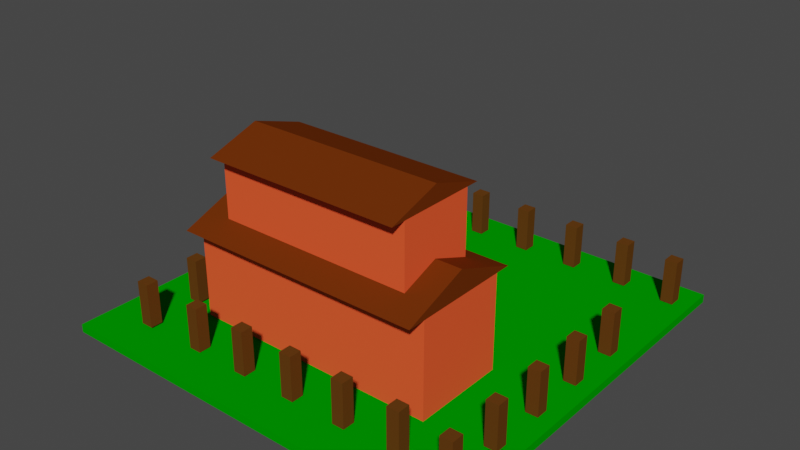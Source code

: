 # Source: upperclass4.blend  (saved by Blender 2.82.7; exported with 4.5.12 LTS)
import bpy
from mathutils import Matrix  # noqa: F401  (used for matrix-valued properties, if any)

bpy.ops.wm.read_factory_settings(use_empty=True)
scene = bpy.context.scene
scene.name = 'Scene'

# ---- collections
col_collection = bpy.data.collections.new('Collection'); scene.collection.children.link(col_collection)
col_house5 = bpy.data.collections.new('House5'); scene.collection.children.link(col_house5)
col_house5_002 = bpy.data.collections.new('House5.002'); scene.collection.children.link(col_house5_002)
col_posts = bpy.data.collections.new('Posts'); scene.collection.children.link(col_posts)

# ---- materials (node trees are filled in below, after node groups)
mat_material_grass2 = bpy.data.materials.new('Material_Grass2')
mat_material_grass2.alpha_threshold = 0.0
mat_material_grass2.use_transparent_shadow = False
mat_material_grass2.diffuse_color = (0.0, 0.3264, 0.0, 1.0)
mat_material_grass2.line_color = (0.0, 0.0, 0.0, 1.0)
mat_material_house_u5 = bpy.data.materials.new('Material_House_U5')
mat_material_house_u5.use_transparent_shadow = False
mat_material_house_u5.diffuse_color = (1.0, 0.1011, 0.03225, 1.0)
mat_material_roof_u5_001 = bpy.data.materials.new('Material_Roof_U5.001')
mat_material_roof_u5_001.use_transparent_shadow = False
mat_material_roof_u5_001.diffuse_color = (0.147, 0.02956, 0.003035, 1.0)
mat_material_roof_u5 = bpy.data.materials.new('Material_Roof_U5')
mat_material_roof_u5.use_transparent_shadow = False
mat_material_roof_u5.diffuse_color = (0.147, 0.02956, 0.003035, 1.0)
mat_material_wooden_post_002 = bpy.data.materials.new('Material_Wooden_Post.002')
mat_material_wooden_post_002.alpha_threshold = 0.0
mat_material_wooden_post_002.use_transparent_shadow = False
mat_material_wooden_post_002.diffuse_color = (0.1193, 0.04412, 0.007221, 1.0)
mat_material_wooden_post_002.line_color = (0.0, 0.0, 0.0, 1.0)
mat_material_wooden_post_003 = bpy.data.materials.new('Material_Wooden_Post.003')
mat_material_wooden_post_003.alpha_threshold = 0.0
mat_material_wooden_post_003.use_transparent_shadow = False
mat_material_wooden_post_003.diffuse_color = (0.1193, 0.04412, 0.007221, 1.0)
mat_material_wooden_post_003.line_color = (0.0, 0.0, 0.0, 1.0)
mat_material_wooden_post_004 = bpy.data.materials.new('Material_Wooden_Post.004')
mat_material_wooden_post_004.alpha_threshold = 0.0
mat_material_wooden_post_004.use_transparent_shadow = False
mat_material_wooden_post_004.diffuse_color = (0.1193, 0.04412, 0.007221, 1.0)
mat_material_wooden_post_004.line_color = (0.0, 0.0, 0.0, 1.0)
mat_material_wooden_post_005 = bpy.data.materials.new('Material_Wooden_Post.005')
mat_material_wooden_post_005.alpha_threshold = 0.0
mat_material_wooden_post_005.use_transparent_shadow = False
mat_material_wooden_post_005.diffuse_color = (0.1193, 0.04412, 0.007221, 1.0)
mat_material_wooden_post_005.line_color = (0.0, 0.0, 0.0, 1.0)
mat_material_wooden_post_006 = bpy.data.materials.new('Material_Wooden_Post.006')
mat_material_wooden_post_006.alpha_threshold = 0.0
mat_material_wooden_post_006.use_transparent_shadow = False
mat_material_wooden_post_006.diffuse_color = (0.1193, 0.04412, 0.007221, 1.0)
mat_material_wooden_post_006.line_color = (0.0, 0.0, 0.0, 1.0)
mat_material_wooden_post = bpy.data.materials.new('Material_Wooden_Post')
mat_material_wooden_post.alpha_threshold = 0.0
mat_material_wooden_post.use_transparent_shadow = False
mat_material_wooden_post.diffuse_color = (0.1193, 0.04412, 0.007221, 1.0)
mat_material_wooden_post.line_color = (0.0, 0.0, 0.0, 1.0)
mat_material_wooden_post_012 = bpy.data.materials.new('Material_Wooden_Post.012')
mat_material_wooden_post_012.alpha_threshold = 0.0
mat_material_wooden_post_012.use_transparent_shadow = False
mat_material_wooden_post_012.diffuse_color = (0.1193, 0.04412, 0.007221, 1.0)
mat_material_wooden_post_012.line_color = (0.0, 0.0, 0.0, 1.0)
mat_material_wooden_post_011 = bpy.data.materials.new('Material_Wooden_Post.011')
mat_material_wooden_post_011.alpha_threshold = 0.0
mat_material_wooden_post_011.use_transparent_shadow = False
mat_material_wooden_post_011.diffuse_color = (0.1193, 0.04412, 0.007221, 1.0)
mat_material_wooden_post_011.line_color = (0.0, 0.0, 0.0, 1.0)
mat_material_wooden_post_010 = bpy.data.materials.new('Material_Wooden_Post.010')
mat_material_wooden_post_010.alpha_threshold = 0.0
mat_material_wooden_post_010.use_transparent_shadow = False
mat_material_wooden_post_010.diffuse_color = (0.1193, 0.04412, 0.007221, 1.0)
mat_material_wooden_post_010.line_color = (0.0, 0.0, 0.0, 1.0)
mat_material_wooden_post_009 = bpy.data.materials.new('Material_Wooden_Post.009')
mat_material_wooden_post_009.alpha_threshold = 0.0
mat_material_wooden_post_009.use_transparent_shadow = False
mat_material_wooden_post_009.diffuse_color = (0.1193, 0.04412, 0.007221, 1.0)
mat_material_wooden_post_009.line_color = (0.0, 0.0, 0.0, 1.0)
mat_material_wooden_post_008 = bpy.data.materials.new('Material_Wooden_Post.008')
mat_material_wooden_post_008.alpha_threshold = 0.0
mat_material_wooden_post_008.use_transparent_shadow = False
mat_material_wooden_post_008.diffuse_color = (0.1193, 0.04412, 0.007221, 1.0)
mat_material_wooden_post_008.line_color = (0.0, 0.0, 0.0, 1.0)
mat_material_wooden_post_007 = bpy.data.materials.new('Material_Wooden_Post.007')
mat_material_wooden_post_007.alpha_threshold = 0.0
mat_material_wooden_post_007.use_transparent_shadow = False
mat_material_wooden_post_007.diffuse_color = (0.1193, 0.04412, 0.007221, 1.0)
mat_material_wooden_post_007.line_color = (0.0, 0.0, 0.0, 1.0)
mat_material_wooden_post_018 = bpy.data.materials.new('Material_Wooden_Post.018')
mat_material_wooden_post_018.alpha_threshold = 0.0
mat_material_wooden_post_018.use_transparent_shadow = False
mat_material_wooden_post_018.diffuse_color = (0.1193, 0.04412, 0.007221, 1.0)
mat_material_wooden_post_018.line_color = (0.0, 0.0, 0.0, 1.0)
mat_material_wooden_post_017 = bpy.data.materials.new('Material_Wooden_Post.017')
mat_material_wooden_post_017.alpha_threshold = 0.0
mat_material_wooden_post_017.use_transparent_shadow = False
mat_material_wooden_post_017.diffuse_color = (0.1193, 0.04412, 0.007221, 1.0)
mat_material_wooden_post_017.line_color = (0.0, 0.0, 0.0, 1.0)
mat_material_wooden_post_016 = bpy.data.materials.new('Material_Wooden_Post.016')
mat_material_wooden_post_016.alpha_threshold = 0.0
mat_material_wooden_post_016.use_transparent_shadow = False
mat_material_wooden_post_016.diffuse_color = (0.1193, 0.04412, 0.007221, 1.0)
mat_material_wooden_post_016.line_color = (0.0, 0.0, 0.0, 1.0)
mat_material_wooden_post_015 = bpy.data.materials.new('Material_Wooden_Post.015')
mat_material_wooden_post_015.alpha_threshold = 0.0
mat_material_wooden_post_015.use_transparent_shadow = False
mat_material_wooden_post_015.diffuse_color = (0.1193, 0.04412, 0.007221, 1.0)
mat_material_wooden_post_015.line_color = (0.0, 0.0, 0.0, 1.0)
mat_material_wooden_post_014 = bpy.data.materials.new('Material_Wooden_Post.014')
mat_material_wooden_post_014.alpha_threshold = 0.0
mat_material_wooden_post_014.use_transparent_shadow = False
mat_material_wooden_post_014.diffuse_color = (0.1193, 0.04412, 0.007221, 1.0)
mat_material_wooden_post_014.line_color = (0.0, 0.0, 0.0, 1.0)
mat_material_wooden_post_013 = bpy.data.materials.new('Material_Wooden_Post.013')
mat_material_wooden_post_013.alpha_threshold = 0.0
mat_material_wooden_post_013.use_transparent_shadow = False
mat_material_wooden_post_013.diffuse_color = (0.1193, 0.04412, 0.007221, 1.0)
mat_material_wooden_post_013.line_color = (0.0, 0.0, 0.0, 1.0)
mat_material_wooden_post_023 = bpy.data.materials.new('Material_Wooden_Post.023')
mat_material_wooden_post_023.alpha_threshold = 0.0
mat_material_wooden_post_023.use_transparent_shadow = False
mat_material_wooden_post_023.diffuse_color = (0.1193, 0.04412, 0.007221, 1.0)
mat_material_wooden_post_023.line_color = (0.0, 0.0, 0.0, 1.0)
mat_material_wooden_post_022 = bpy.data.materials.new('Material_Wooden_Post.022')
mat_material_wooden_post_022.alpha_threshold = 0.0
mat_material_wooden_post_022.use_transparent_shadow = False
mat_material_wooden_post_022.diffuse_color = (0.1193, 0.04412, 0.007221, 1.0)
mat_material_wooden_post_022.line_color = (0.0, 0.0, 0.0, 1.0)
mat_material_wooden_post_021 = bpy.data.materials.new('Material_Wooden_Post.021')
mat_material_wooden_post_021.alpha_threshold = 0.0
mat_material_wooden_post_021.use_transparent_shadow = False
mat_material_wooden_post_021.diffuse_color = (0.1193, 0.04412, 0.007221, 1.0)
mat_material_wooden_post_021.line_color = (0.0, 0.0, 0.0, 1.0)
mat_material_wooden_post_020 = bpy.data.materials.new('Material_Wooden_Post.020')
mat_material_wooden_post_020.alpha_threshold = 0.0
mat_material_wooden_post_020.use_transparent_shadow = False
mat_material_wooden_post_020.diffuse_color = (0.1193, 0.04412, 0.007221, 1.0)
mat_material_wooden_post_020.line_color = (0.0, 0.0, 0.0, 1.0)
mat_material_wooden_post_019 = bpy.data.materials.new('Material_Wooden_Post.019')
mat_material_wooden_post_019.alpha_threshold = 0.0
mat_material_wooden_post_019.use_transparent_shadow = False
mat_material_wooden_post_019.diffuse_color = (0.1193, 0.04412, 0.007221, 1.0)
mat_material_wooden_post_019.line_color = (0.0, 0.0, 0.0, 1.0)

# ---- material node trees

# ---- world
world_world = bpy.data.worlds.new('World'); scene.world = world_world
world_world.use_nodes = True; world_world.node_tree.nodes.clear()
_N = world_world.node_tree.nodes; _L = world_world.node_tree.links
n0 = _N.new('ShaderNodeOutputWorld'); n0.name = 'World Output'; n0.location = (300, 300)
n1 = _N.new('ShaderNodeBackground'); n1.name = 'Background'; n1.location = (10, 300)
n1.inputs[0].default_value = (0.05088, 0.05088, 0.05088, 1.0)
_L.new(n1.outputs[0], n0.inputs[0])
n0.is_active_output = True
world_world.color = (0.05088, 0.05088, 0.05088)
world_world.use_sun_shadow = False
world_world.sun_shadow_jitter_overblur = 0.0

# ---- meshes
me_cube = bpy.data.meshes.new('Cube')
me_cube.from_pydata([(1.0, 1.0, 1.0), (1.0, 1.0, -1.0), (1.0, -1.0, 1.0), (1.0, -1.0, -1.0), (-1.0, 1.0, 1.0), (-1.0, 1.0, -1.0), (-1.0, -1.0, 1.0), (-1.0, -1.0, -1.0)], [], [(0, 4, 6, 2), (3, 2, 6, 7), (7, 6, 4, 5), (5, 1, 3, 7), (1, 0, 2, 3), (5, 4, 0, 1)])
_uv = me_cube.uv_layers.new(name='UVMap')
_uv.uv.foreach_set('vector', [0.625, 0.5, 0.875, 0.5, 0.875, 0.75, 0.625, 0.75, 0.375, 0.75, 0.625, 0.75, 0.625, 1.0, 0.375, 1.0, 0.375, 0.0, 0.625, 0.0, 0.625, 0.25, 0.375, 0.25, 0.125, 0.5, 0.375, 0.5, 0.375, 0.75, 0.125, 0.75, 0.375, 0.5, 0.625, 0.5, 0.625, 0.75, 0.375, 0.75, 0.375, 0.25, 0.625, 0.25, 0.625, 0.5, 0.375, 0.5])
me_cube.materials.append(mat_material_grass2)
me_cube.use_remesh_preserve_volume = False
me_cube.use_remesh_preserve_attributes = False
me_cube.use_mirror_vertex_groups = False
me_cube.update()
me_cube_025 = bpy.data.meshes.new('Cube.025')
me_cube_025.from_pydata([(-1.0, -1.0, -1.0), (-1.0, -1.0, 1.0), (-1.0, 1.0, -1.0), (-1.0, 1.0, 1.0), (1.0, -1.0, -1.0), (1.0, -1.0, 1.0), (1.0, 1.0, -1.0), (1.0, 1.0, 1.0)], [], [(0, 1, 3, 2), (2, 3, 7, 6), (6, 7, 5, 4), (4, 5, 1, 0), (2, 6, 4, 0), (7, 3, 1, 5)])
_uv = me_cube_025.uv_layers.new(name='UVMap')
_uv.uv.foreach_set('vector', [0.375, 0.0, 0.625, 0.0, 0.625, 0.25, 0.375, 0.25, 0.375, 0.25, 0.625, 0.25, 0.625, 0.5, 0.375, 0.5, 0.375, 0.5, 0.625, 0.5, 0.625, 0.75, 0.375, 0.75, 0.375, 0.75, 0.625, 0.75, 0.625, 1.0, 0.375, 1.0, 0.125, 0.5, 0.375, 0.5, 0.375, 0.75, 0.125, 0.75, 0.625, 0.5, 0.875, 0.5, 0.875, 0.75, 0.625, 0.75])
me_cube_025.materials.append(mat_material_house_u5)
me_cube_025.use_remesh_fix_poles = True
me_cube_025.use_remesh_preserve_attributes = False
me_cube_025.use_mirror_vertex_groups = False
me_cube_025.update()
me_cube_026 = bpy.data.meshes.new('Cube.026')
me_cube_026.from_pydata([(-1.0, -1.0, -1.0), (-1.0, -1.0, 1.0), (-1.0, 1.0, -1.0), (1.0, -1.0, -1.0), (1.0, -1.0, 1.0), (1.0, 1.0, -1.0), (-1.0, 0.9972, -1.0), (-1.0, -1.0, 0.9972), (1.0, 0.9972, -1.0), (1.0, -1.0, 0.9972)], [], [(2, 1, 4, 5), (8, 9, 3), (9, 4, 1, 7), (6, 8, 3, 0), (3, 9, 7, 0), (0, 7, 6), (2, 5, 8, 6), (6, 7, 9, 8), (8, 5, 4, 9), (7, 1, 2, 6)])
_uv = me_cube_026.uv_layers.new(name='UVMap')
_uv.uv.foreach_set('vector', [0.375, 0.25, 0.625, 0.0, 0.625, 0.75, 0.375, 0.5, 0.375, 0.5004, 0.6246, 0.75, 0.375, 0.75, 0.6246, 0.75, 0.625, 0.75, 0.625, 1.0, 0.6246, 1.0, 0.125, 0.5004, 0.375, 0.5004, 0.375, 0.75, 0.125, 0.75, 0.375, 0.75, 0.6246, 0.75, 0.6246, 1.0, 0.375, 1.0, 0.375, 0.0, 0.6246, 0.0, 0.375, 0.2496, 0.125, 0.5, 0.375, 0.5, 0.375, 0.5004, 0.125, 0.5004, 0.375, 0.2496, 0.6246, 0.0, 0.6246, 0.75, 0.375, 0.5004, 0.375, 0.5004, 0.375, 0.5, 0.625, 0.75, 0.6246, 0.75, 0.6246, 0.0, 0.625, 0.0, 0.375, 0.25, 0.375, 0.2496])
me_cube_026.materials.append(mat_material_roof_u5_001)
me_cube_026.use_remesh_fix_poles = True
me_cube_026.use_remesh_preserve_attributes = False
me_cube_026.use_mirror_vertex_groups = False
me_cube_026.update()
me_cube_024 = bpy.data.meshes.new('Cube.024')
me_cube_024.from_pydata([(-1.0, -1.0, -1.0), (-1.0, -1.0, 1.0), (-1.0, 1.0, -1.0), (1.0, -1.0, -1.0), (1.0, -1.0, 1.0), (1.0, 1.0, -1.0), (-1.0, 0.9972, -1.0), (-1.0, -1.0, 0.9972), (1.0, 0.9972, -1.0), (1.0, -1.0, 0.9972)], [], [(2, 1, 4, 5), (8, 9, 3), (9, 4, 1, 7), (6, 8, 3, 0), (3, 9, 7, 0), (0, 7, 6), (2, 5, 8, 6), (6, 7, 9, 8), (8, 5, 4, 9), (7, 1, 2, 6)])
_uv = me_cube_024.uv_layers.new(name='UVMap')
_uv.uv.foreach_set('vector', [0.375, 0.25, 0.625, 0.0, 0.625, 0.75, 0.375, 0.5, 0.375, 0.5004, 0.6246, 0.75, 0.375, 0.75, 0.6246, 0.75, 0.625, 0.75, 0.625, 1.0, 0.6246, 1.0, 0.125, 0.5004, 0.375, 0.5004, 0.375, 0.75, 0.125, 0.75, 0.375, 0.75, 0.6246, 0.75, 0.6246, 1.0, 0.375, 1.0, 0.375, 0.0, 0.6246, 0.0, 0.375, 0.2496, 0.125, 0.5, 0.375, 0.5, 0.375, 0.5004, 0.125, 0.5004, 0.375, 0.2496, 0.6246, 0.0, 0.6246, 0.75, 0.375, 0.5004, 0.375, 0.5004, 0.375, 0.5, 0.625, 0.75, 0.6246, 0.75, 0.6246, 0.0, 0.625, 0.0, 0.375, 0.25, 0.375, 0.2496])
me_cube_024.materials.append(mat_material_roof_u5)
me_cube_024.use_remesh_fix_poles = True
me_cube_024.use_remesh_preserve_attributes = False
me_cube_024.use_mirror_vertex_groups = False
me_cube_024.update()
me_cube_044 = bpy.data.meshes.new('Cube.044')
me_cube_044.from_pydata([(-1.0, -1.0, -1.0), (-1.0, -1.0, 1.0), (-1.0, 1.0, -1.0), (-1.0, 1.0, 1.0), (1.0, -1.0, -1.0), (1.0, -1.0, 1.0), (1.0, 1.0, -1.0), (1.0, 1.0, 1.0)], [], [(0, 1, 3, 2), (2, 3, 7, 6), (6, 7, 5, 4), (4, 5, 1, 0), (2, 6, 4, 0), (7, 3, 1, 5)])
_uv = me_cube_044.uv_layers.new(name='UVMap')
_uv.uv.foreach_set('vector', [0.375, 0.0, 0.625, 0.0, 0.625, 0.25, 0.375, 0.25, 0.375, 0.25, 0.625, 0.25, 0.625, 0.5, 0.375, 0.5, 0.375, 0.5, 0.625, 0.5, 0.625, 0.75, 0.375, 0.75, 0.375, 0.75, 0.625, 0.75, 0.625, 1.0, 0.375, 1.0, 0.125, 0.5, 0.375, 0.5, 0.375, 0.75, 0.125, 0.75, 0.625, 0.5, 0.875, 0.5, 0.875, 0.75, 0.625, 0.75])
me_cube_044.materials.append(mat_material_house_u5)
me_cube_044.use_remesh_fix_poles = True
me_cube_044.use_remesh_preserve_attributes = False
me_cube_044.use_mirror_vertex_groups = False
me_cube_044.update()
me_cube_045 = bpy.data.meshes.new('Cube.045')
me_cube_045.from_pydata([(-1.0, -1.0, -1.0), (-1.0, -1.0, 1.0), (-1.0, 1.0, -1.0), (1.0, -1.0, -1.0), (1.0, -1.0, 1.0), (1.0, 1.0, -1.0), (-1.0, 0.9972, -1.0), (-1.0, -1.0, 0.9972), (1.0, 0.9972, -1.0), (1.0, -1.0, 0.9972)], [], [(2, 1, 4, 5), (8, 9, 3), (9, 4, 1, 7), (6, 8, 3, 0), (3, 9, 7, 0), (0, 7, 6), (2, 5, 8, 6), (6, 7, 9, 8), (8, 5, 4, 9), (7, 1, 2, 6)])
_uv = me_cube_045.uv_layers.new(name='UVMap')
_uv.uv.foreach_set('vector', [0.375, 0.25, 0.625, 0.0, 0.625, 0.75, 0.375, 0.5, 0.375, 0.5004, 0.6246, 0.75, 0.375, 0.75, 0.6246, 0.75, 0.625, 0.75, 0.625, 1.0, 0.6246, 1.0, 0.125, 0.5004, 0.375, 0.5004, 0.375, 0.75, 0.125, 0.75, 0.375, 0.75, 0.6246, 0.75, 0.6246, 1.0, 0.375, 1.0, 0.375, 0.0, 0.6246, 0.0, 0.375, 0.2496, 0.125, 0.5, 0.375, 0.5, 0.375, 0.5004, 0.125, 0.5004, 0.375, 0.2496, 0.6246, 0.0, 0.6246, 0.75, 0.375, 0.5004, 0.375, 0.5004, 0.375, 0.5, 0.625, 0.75, 0.6246, 0.75, 0.6246, 0.0, 0.625, 0.0, 0.375, 0.25, 0.375, 0.2496])
me_cube_045.materials.append(mat_material_roof_u5_001)
me_cube_045.use_remesh_fix_poles = True
me_cube_045.use_remesh_preserve_attributes = False
me_cube_045.use_mirror_vertex_groups = False
me_cube_045.update()
me_cube_046 = bpy.data.meshes.new('Cube.046')
me_cube_046.from_pydata([(-1.0, -1.0, -1.0), (-1.0, -1.0, 1.0), (-1.0, 1.0, -1.0), (1.0, -1.0, -1.0), (1.0, -1.0, 1.0), (1.0, 1.0, -1.0), (-1.0, 0.9972, -1.0), (-1.0, -1.0, 0.9972), (1.0, 0.9972, -1.0), (1.0, -1.0, 0.9972)], [], [(2, 1, 4, 5), (8, 9, 3), (9, 4, 1, 7), (6, 8, 3, 0), (3, 9, 7, 0), (0, 7, 6), (2, 5, 8, 6), (6, 7, 9, 8), (8, 5, 4, 9), (7, 1, 2, 6)])
_uv = me_cube_046.uv_layers.new(name='UVMap')
_uv.uv.foreach_set('vector', [0.375, 0.25, 0.625, 0.0, 0.625, 0.75, 0.375, 0.5, 0.375, 0.5004, 0.6246, 0.75, 0.375, 0.75, 0.6246, 0.75, 0.625, 0.75, 0.625, 1.0, 0.6246, 1.0, 0.125, 0.5004, 0.375, 0.5004, 0.375, 0.75, 0.125, 0.75, 0.375, 0.75, 0.6246, 0.75, 0.6246, 1.0, 0.375, 1.0, 0.375, 0.0, 0.6246, 0.0, 0.375, 0.2496, 0.125, 0.5, 0.375, 0.5, 0.375, 0.5004, 0.125, 0.5004, 0.375, 0.2496, 0.6246, 0.0, 0.6246, 0.75, 0.375, 0.5004, 0.375, 0.5004, 0.375, 0.5, 0.625, 0.75, 0.6246, 0.75, 0.6246, 0.0, 0.625, 0.0, 0.375, 0.25, 0.375, 0.2496])
me_cube_046.materials.append(mat_material_roof_u5)
me_cube_046.use_remesh_fix_poles = True
me_cube_046.use_remesh_preserve_attributes = False
me_cube_046.use_mirror_vertex_groups = False
me_cube_046.update()
me_cube_048 = bpy.data.meshes.new('Cube.048')
me_cube_048.from_pydata([(1.0, 1.0, 1.0), (1.0, 1.0, -1.0), (1.0, -1.0, 1.0), (1.0, -1.0, -1.0), (-1.0, 1.0, 1.0), (-1.0, 1.0, -1.0), (-1.0, -1.0, 1.0), (-1.0, -1.0, -1.0)], [], [(0, 4, 6, 2), (3, 2, 6, 7), (7, 6, 4, 5), (5, 1, 3, 7), (1, 0, 2, 3), (5, 4, 0, 1)])
_uv = me_cube_048.uv_layers.new(name='UVMap')
_uv.uv.foreach_set('vector', [0.625, 0.5, 0.875, 0.5, 0.875, 0.75, 0.625, 0.75, 0.375, 0.75, 0.625, 0.75, 0.625, 1.0, 0.375, 1.0, 0.375, 0.0, 0.625, 0.0, 0.625, 0.25, 0.375, 0.25, 0.125, 0.5, 0.375, 0.5, 0.375, 0.75, 0.125, 0.75, 0.375, 0.5, 0.625, 0.5, 0.625, 0.75, 0.375, 0.75, 0.375, 0.25, 0.625, 0.25, 0.625, 0.5, 0.375, 0.5])
me_cube_048.materials.append(mat_material_wooden_post_002)
me_cube_048.use_remesh_preserve_volume = False
me_cube_048.use_remesh_preserve_attributes = False
me_cube_048.use_mirror_vertex_groups = False
me_cube_048.update()
me_cube_049 = bpy.data.meshes.new('Cube.049')
me_cube_049.from_pydata([(1.0, 1.0, 1.0), (1.0, 1.0, -1.0), (1.0, -1.0, 1.0), (1.0, -1.0, -1.0), (-1.0, 1.0, 1.0), (-1.0, 1.0, -1.0), (-1.0, -1.0, 1.0), (-1.0, -1.0, -1.0)], [], [(0, 4, 6, 2), (3, 2, 6, 7), (7, 6, 4, 5), (5, 1, 3, 7), (1, 0, 2, 3), (5, 4, 0, 1)])
_uv = me_cube_049.uv_layers.new(name='UVMap')
_uv.uv.foreach_set('vector', [0.625, 0.5, 0.875, 0.5, 0.875, 0.75, 0.625, 0.75, 0.375, 0.75, 0.625, 0.75, 0.625, 1.0, 0.375, 1.0, 0.375, 0.0, 0.625, 0.0, 0.625, 0.25, 0.375, 0.25, 0.125, 0.5, 0.375, 0.5, 0.375, 0.75, 0.125, 0.75, 0.375, 0.5, 0.625, 0.5, 0.625, 0.75, 0.375, 0.75, 0.375, 0.25, 0.625, 0.25, 0.625, 0.5, 0.375, 0.5])
me_cube_049.materials.append(mat_material_wooden_post_003)
me_cube_049.use_remesh_preserve_volume = False
me_cube_049.use_remesh_preserve_attributes = False
me_cube_049.use_mirror_vertex_groups = False
me_cube_049.update()
me_cube_050 = bpy.data.meshes.new('Cube.050')
me_cube_050.from_pydata([(1.0, 1.0, 1.0), (1.0, 1.0, -1.0), (1.0, -1.0, 1.0), (1.0, -1.0, -1.0), (-1.0, 1.0, 1.0), (-1.0, 1.0, -1.0), (-1.0, -1.0, 1.0), (-1.0, -1.0, -1.0)], [], [(0, 4, 6, 2), (3, 2, 6, 7), (7, 6, 4, 5), (5, 1, 3, 7), (1, 0, 2, 3), (5, 4, 0, 1)])
_uv = me_cube_050.uv_layers.new(name='UVMap')
_uv.uv.foreach_set('vector', [0.625, 0.5, 0.875, 0.5, 0.875, 0.75, 0.625, 0.75, 0.375, 0.75, 0.625, 0.75, 0.625, 1.0, 0.375, 1.0, 0.375, 0.0, 0.625, 0.0, 0.625, 0.25, 0.375, 0.25, 0.125, 0.5, 0.375, 0.5, 0.375, 0.75, 0.125, 0.75, 0.375, 0.5, 0.625, 0.5, 0.625, 0.75, 0.375, 0.75, 0.375, 0.25, 0.625, 0.25, 0.625, 0.5, 0.375, 0.5])
me_cube_050.materials.append(mat_material_wooden_post_004)
me_cube_050.use_remesh_preserve_volume = False
me_cube_050.use_remesh_preserve_attributes = False
me_cube_050.use_mirror_vertex_groups = False
me_cube_050.update()
me_cube_051 = bpy.data.meshes.new('Cube.051')
me_cube_051.from_pydata([(1.0, 1.0, 1.0), (1.0, 1.0, -1.0), (1.0, -1.0, 1.0), (1.0, -1.0, -1.0), (-1.0, 1.0, 1.0), (-1.0, 1.0, -1.0), (-1.0, -1.0, 1.0), (-1.0, -1.0, -1.0)], [], [(0, 4, 6, 2), (3, 2, 6, 7), (7, 6, 4, 5), (5, 1, 3, 7), (1, 0, 2, 3), (5, 4, 0, 1)])
_uv = me_cube_051.uv_layers.new(name='UVMap')
_uv.uv.foreach_set('vector', [0.625, 0.5, 0.875, 0.5, 0.875, 0.75, 0.625, 0.75, 0.375, 0.75, 0.625, 0.75, 0.625, 1.0, 0.375, 1.0, 0.375, 0.0, 0.625, 0.0, 0.625, 0.25, 0.375, 0.25, 0.125, 0.5, 0.375, 0.5, 0.375, 0.75, 0.125, 0.75, 0.375, 0.5, 0.625, 0.5, 0.625, 0.75, 0.375, 0.75, 0.375, 0.25, 0.625, 0.25, 0.625, 0.5, 0.375, 0.5])
me_cube_051.materials.append(mat_material_wooden_post_005)
me_cube_051.use_remesh_preserve_volume = False
me_cube_051.use_remesh_preserve_attributes = False
me_cube_051.use_mirror_vertex_groups = False
me_cube_051.update()
me_cube_052 = bpy.data.meshes.new('Cube.052')
me_cube_052.from_pydata([(1.0, 1.0, 1.0), (1.0, 1.0, -1.0), (1.0, -1.0, 1.0), (1.0, -1.0, -1.0), (-1.0, 1.0, 1.0), (-1.0, 1.0, -1.0), (-1.0, -1.0, 1.0), (-1.0, -1.0, -1.0)], [], [(0, 4, 6, 2), (3, 2, 6, 7), (7, 6, 4, 5), (5, 1, 3, 7), (1, 0, 2, 3), (5, 4, 0, 1)])
_uv = me_cube_052.uv_layers.new(name='UVMap')
_uv.uv.foreach_set('vector', [0.625, 0.5, 0.875, 0.5, 0.875, 0.75, 0.625, 0.75, 0.375, 0.75, 0.625, 0.75, 0.625, 1.0, 0.375, 1.0, 0.375, 0.0, 0.625, 0.0, 0.625, 0.25, 0.375, 0.25, 0.125, 0.5, 0.375, 0.5, 0.375, 0.75, 0.125, 0.75, 0.375, 0.5, 0.625, 0.5, 0.625, 0.75, 0.375, 0.75, 0.375, 0.25, 0.625, 0.25, 0.625, 0.5, 0.375, 0.5])
me_cube_052.materials.append(mat_material_wooden_post_006)
me_cube_052.use_remesh_preserve_volume = False
me_cube_052.use_remesh_preserve_attributes = False
me_cube_052.use_mirror_vertex_groups = False
me_cube_052.update()
me_cube_035 = bpy.data.meshes.new('Cube.035')
me_cube_035.from_pydata([(1.0, 1.0, 1.0), (1.0, 1.0, -1.0), (1.0, -1.0, 1.0), (1.0, -1.0, -1.0), (-1.0, 1.0, 1.0), (-1.0, 1.0, -1.0), (-1.0, -1.0, 1.0), (-1.0, -1.0, -1.0)], [], [(0, 4, 6, 2), (3, 2, 6, 7), (7, 6, 4, 5), (5, 1, 3, 7), (1, 0, 2, 3), (5, 4, 0, 1)])
_uv = me_cube_035.uv_layers.new(name='UVMap')
_uv.uv.foreach_set('vector', [0.625, 0.5, 0.875, 0.5, 0.875, 0.75, 0.625, 0.75, 0.375, 0.75, 0.625, 0.75, 0.625, 1.0, 0.375, 1.0, 0.375, 0.0, 0.625, 0.0, 0.625, 0.25, 0.375, 0.25, 0.125, 0.5, 0.375, 0.5, 0.375, 0.75, 0.125, 0.75, 0.375, 0.5, 0.625, 0.5, 0.625, 0.75, 0.375, 0.75, 0.375, 0.25, 0.625, 0.25, 0.625, 0.5, 0.375, 0.5])
me_cube_035.materials.append(mat_material_wooden_post)
me_cube_035.use_remesh_preserve_volume = False
me_cube_035.use_remesh_preserve_attributes = False
me_cube_035.use_mirror_vertex_groups = False
me_cube_035.update()
me_cube_058 = bpy.data.meshes.new('Cube.058')
me_cube_058.from_pydata([(1.0, 1.0, 1.0), (1.0, 1.0, -1.0), (1.0, -1.0, 1.0), (1.0, -1.0, -1.0), (-1.0, 1.0, 1.0), (-1.0, 1.0, -1.0), (-1.0, -1.0, 1.0), (-1.0, -1.0, -1.0)], [], [(0, 4, 6, 2), (3, 2, 6, 7), (7, 6, 4, 5), (5, 1, 3, 7), (1, 0, 2, 3), (5, 4, 0, 1)])
_uv = me_cube_058.uv_layers.new(name='UVMap')
_uv.uv.foreach_set('vector', [0.625, 0.5, 0.875, 0.5, 0.875, 0.75, 0.625, 0.75, 0.375, 0.75, 0.625, 0.75, 0.625, 1.0, 0.375, 1.0, 0.375, 0.0, 0.625, 0.0, 0.625, 0.25, 0.375, 0.25, 0.125, 0.5, 0.375, 0.5, 0.375, 0.75, 0.125, 0.75, 0.375, 0.5, 0.625, 0.5, 0.625, 0.75, 0.375, 0.75, 0.375, 0.25, 0.625, 0.25, 0.625, 0.5, 0.375, 0.5])
me_cube_058.materials.append(mat_material_wooden_post_012)
me_cube_058.use_remesh_preserve_volume = False
me_cube_058.use_remesh_preserve_attributes = False
me_cube_058.use_mirror_vertex_groups = False
me_cube_058.update()
me_cube_057 = bpy.data.meshes.new('Cube.057')
me_cube_057.from_pydata([(1.0, 1.0, 1.0), (1.0, 1.0, -1.0), (1.0, -1.0, 1.0), (1.0, -1.0, -1.0), (-1.0, 1.0, 1.0), (-1.0, 1.0, -1.0), (-1.0, -1.0, 1.0), (-1.0, -1.0, -1.0)], [], [(0, 4, 6, 2), (3, 2, 6, 7), (7, 6, 4, 5), (5, 1, 3, 7), (1, 0, 2, 3), (5, 4, 0, 1)])
_uv = me_cube_057.uv_layers.new(name='UVMap')
_uv.uv.foreach_set('vector', [0.625, 0.5, 0.875, 0.5, 0.875, 0.75, 0.625, 0.75, 0.375, 0.75, 0.625, 0.75, 0.625, 1.0, 0.375, 1.0, 0.375, 0.0, 0.625, 0.0, 0.625, 0.25, 0.375, 0.25, 0.125, 0.5, 0.375, 0.5, 0.375, 0.75, 0.125, 0.75, 0.375, 0.5, 0.625, 0.5, 0.625, 0.75, 0.375, 0.75, 0.375, 0.25, 0.625, 0.25, 0.625, 0.5, 0.375, 0.5])
me_cube_057.materials.append(mat_material_wooden_post_011)
me_cube_057.use_remesh_preserve_volume = False
me_cube_057.use_remesh_preserve_attributes = False
me_cube_057.use_mirror_vertex_groups = False
me_cube_057.update()
me_cube_056 = bpy.data.meshes.new('Cube.056')
me_cube_056.from_pydata([(1.0, 1.0, 1.0), (1.0, 1.0, -1.0), (1.0, -1.0, 1.0), (1.0, -1.0, -1.0), (-1.0, 1.0, 1.0), (-1.0, 1.0, -1.0), (-1.0, -1.0, 1.0), (-1.0, -1.0, -1.0)], [], [(0, 4, 6, 2), (3, 2, 6, 7), (7, 6, 4, 5), (5, 1, 3, 7), (1, 0, 2, 3), (5, 4, 0, 1)])
_uv = me_cube_056.uv_layers.new(name='UVMap')
_uv.uv.foreach_set('vector', [0.625, 0.5, 0.875, 0.5, 0.875, 0.75, 0.625, 0.75, 0.375, 0.75, 0.625, 0.75, 0.625, 1.0, 0.375, 1.0, 0.375, 0.0, 0.625, 0.0, 0.625, 0.25, 0.375, 0.25, 0.125, 0.5, 0.375, 0.5, 0.375, 0.75, 0.125, 0.75, 0.375, 0.5, 0.625, 0.5, 0.625, 0.75, 0.375, 0.75, 0.375, 0.25, 0.625, 0.25, 0.625, 0.5, 0.375, 0.5])
me_cube_056.materials.append(mat_material_wooden_post_010)
me_cube_056.use_remesh_preserve_volume = False
me_cube_056.use_remesh_preserve_attributes = False
me_cube_056.use_mirror_vertex_groups = False
me_cube_056.update()
me_cube_055 = bpy.data.meshes.new('Cube.055')
me_cube_055.from_pydata([(1.0, 1.0, 1.0), (1.0, 1.0, -1.0), (1.0, -1.0, 1.0), (1.0, -1.0, -1.0), (-1.0, 1.0, 1.0), (-1.0, 1.0, -1.0), (-1.0, -1.0, 1.0), (-1.0, -1.0, -1.0)], [], [(0, 4, 6, 2), (3, 2, 6, 7), (7, 6, 4, 5), (5, 1, 3, 7), (1, 0, 2, 3), (5, 4, 0, 1)])
_uv = me_cube_055.uv_layers.new(name='UVMap')
_uv.uv.foreach_set('vector', [0.625, 0.5, 0.875, 0.5, 0.875, 0.75, 0.625, 0.75, 0.375, 0.75, 0.625, 0.75, 0.625, 1.0, 0.375, 1.0, 0.375, 0.0, 0.625, 0.0, 0.625, 0.25, 0.375, 0.25, 0.125, 0.5, 0.375, 0.5, 0.375, 0.75, 0.125, 0.75, 0.375, 0.5, 0.625, 0.5, 0.625, 0.75, 0.375, 0.75, 0.375, 0.25, 0.625, 0.25, 0.625, 0.5, 0.375, 0.5])
me_cube_055.materials.append(mat_material_wooden_post_009)
me_cube_055.use_remesh_preserve_volume = False
me_cube_055.use_remesh_preserve_attributes = False
me_cube_055.use_mirror_vertex_groups = False
me_cube_055.update()
me_cube_054 = bpy.data.meshes.new('Cube.054')
me_cube_054.from_pydata([(1.0, 1.0, 1.0), (1.0, 1.0, -1.0), (1.0, -1.0, 1.0), (1.0, -1.0, -1.0), (-1.0, 1.0, 1.0), (-1.0, 1.0, -1.0), (-1.0, -1.0, 1.0), (-1.0, -1.0, -1.0)], [], [(0, 4, 6, 2), (3, 2, 6, 7), (7, 6, 4, 5), (5, 1, 3, 7), (1, 0, 2, 3), (5, 4, 0, 1)])
_uv = me_cube_054.uv_layers.new(name='UVMap')
_uv.uv.foreach_set('vector', [0.625, 0.5, 0.875, 0.5, 0.875, 0.75, 0.625, 0.75, 0.375, 0.75, 0.625, 0.75, 0.625, 1.0, 0.375, 1.0, 0.375, 0.0, 0.625, 0.0, 0.625, 0.25, 0.375, 0.25, 0.125, 0.5, 0.375, 0.5, 0.375, 0.75, 0.125, 0.75, 0.375, 0.5, 0.625, 0.5, 0.625, 0.75, 0.375, 0.75, 0.375, 0.25, 0.625, 0.25, 0.625, 0.5, 0.375, 0.5])
me_cube_054.materials.append(mat_material_wooden_post_008)
me_cube_054.use_remesh_preserve_volume = False
me_cube_054.use_remesh_preserve_attributes = False
me_cube_054.use_mirror_vertex_groups = False
me_cube_054.update()
me_cube_053 = bpy.data.meshes.new('Cube.053')
me_cube_053.from_pydata([(1.0, 1.0, 1.0), (1.0, 1.0, -1.0), (1.0, -1.0, 1.0), (1.0, -1.0, -1.0), (-1.0, 1.0, 1.0), (-1.0, 1.0, -1.0), (-1.0, -1.0, 1.0), (-1.0, -1.0, -1.0)], [], [(0, 4, 6, 2), (3, 2, 6, 7), (7, 6, 4, 5), (5, 1, 3, 7), (1, 0, 2, 3), (5, 4, 0, 1)])
_uv = me_cube_053.uv_layers.new(name='UVMap')
_uv.uv.foreach_set('vector', [0.625, 0.5, 0.875, 0.5, 0.875, 0.75, 0.625, 0.75, 0.375, 0.75, 0.625, 0.75, 0.625, 1.0, 0.375, 1.0, 0.375, 0.0, 0.625, 0.0, 0.625, 0.25, 0.375, 0.25, 0.125, 0.5, 0.375, 0.5, 0.375, 0.75, 0.125, 0.75, 0.375, 0.5, 0.625, 0.5, 0.625, 0.75, 0.375, 0.75, 0.375, 0.25, 0.625, 0.25, 0.625, 0.5, 0.375, 0.5])
me_cube_053.materials.append(mat_material_wooden_post_007)
me_cube_053.use_remesh_preserve_volume = False
me_cube_053.use_remesh_preserve_attributes = False
me_cube_053.use_mirror_vertex_groups = False
me_cube_053.update()
me_cube_064 = bpy.data.meshes.new('Cube.064')
me_cube_064.from_pydata([(1.0, 1.0, 1.0), (1.0, 1.0, -1.0), (1.0, -1.0, 1.0), (1.0, -1.0, -1.0), (-1.0, 1.0, 1.0), (-1.0, 1.0, -1.0), (-1.0, -1.0, 1.0), (-1.0, -1.0, -1.0)], [], [(0, 4, 6, 2), (3, 2, 6, 7), (7, 6, 4, 5), (5, 1, 3, 7), (1, 0, 2, 3), (5, 4, 0, 1)])
_uv = me_cube_064.uv_layers.new(name='UVMap')
_uv.uv.foreach_set('vector', [0.625, 0.5, 0.875, 0.5, 0.875, 0.75, 0.625, 0.75, 0.375, 0.75, 0.625, 0.75, 0.625, 1.0, 0.375, 1.0, 0.375, 0.0, 0.625, 0.0, 0.625, 0.25, 0.375, 0.25, 0.125, 0.5, 0.375, 0.5, 0.375, 0.75, 0.125, 0.75, 0.375, 0.5, 0.625, 0.5, 0.625, 0.75, 0.375, 0.75, 0.375, 0.25, 0.625, 0.25, 0.625, 0.5, 0.375, 0.5])
me_cube_064.materials.append(mat_material_wooden_post_018)
me_cube_064.use_remesh_preserve_volume = False
me_cube_064.use_remesh_preserve_attributes = False
me_cube_064.use_mirror_vertex_groups = False
me_cube_064.update()
me_cube_063 = bpy.data.meshes.new('Cube.063')
me_cube_063.from_pydata([(1.0, 1.0, 1.0), (1.0, 1.0, -1.0), (1.0, -1.0, 1.0), (1.0, -1.0, -1.0), (-1.0, 1.0, 1.0), (-1.0, 1.0, -1.0), (-1.0, -1.0, 1.0), (-1.0, -1.0, -1.0)], [], [(0, 4, 6, 2), (3, 2, 6, 7), (7, 6, 4, 5), (5, 1, 3, 7), (1, 0, 2, 3), (5, 4, 0, 1)])
_uv = me_cube_063.uv_layers.new(name='UVMap')
_uv.uv.foreach_set('vector', [0.625, 0.5, 0.875, 0.5, 0.875, 0.75, 0.625, 0.75, 0.375, 0.75, 0.625, 0.75, 0.625, 1.0, 0.375, 1.0, 0.375, 0.0, 0.625, 0.0, 0.625, 0.25, 0.375, 0.25, 0.125, 0.5, 0.375, 0.5, 0.375, 0.75, 0.125, 0.75, 0.375, 0.5, 0.625, 0.5, 0.625, 0.75, 0.375, 0.75, 0.375, 0.25, 0.625, 0.25, 0.625, 0.5, 0.375, 0.5])
me_cube_063.materials.append(mat_material_wooden_post_017)
me_cube_063.use_remesh_preserve_volume = False
me_cube_063.use_remesh_preserve_attributes = False
me_cube_063.use_mirror_vertex_groups = False
me_cube_063.update()
me_cube_062 = bpy.data.meshes.new('Cube.062')
me_cube_062.from_pydata([(1.0, 1.0, 1.0), (1.0, 1.0, -1.0), (1.0, -1.0, 1.0), (1.0, -1.0, -1.0), (-1.0, 1.0, 1.0), (-1.0, 1.0, -1.0), (-1.0, -1.0, 1.0), (-1.0, -1.0, -1.0)], [], [(0, 4, 6, 2), (3, 2, 6, 7), (7, 6, 4, 5), (5, 1, 3, 7), (1, 0, 2, 3), (5, 4, 0, 1)])
_uv = me_cube_062.uv_layers.new(name='UVMap')
_uv.uv.foreach_set('vector', [0.625, 0.5, 0.875, 0.5, 0.875, 0.75, 0.625, 0.75, 0.375, 0.75, 0.625, 0.75, 0.625, 1.0, 0.375, 1.0, 0.375, 0.0, 0.625, 0.0, 0.625, 0.25, 0.375, 0.25, 0.125, 0.5, 0.375, 0.5, 0.375, 0.75, 0.125, 0.75, 0.375, 0.5, 0.625, 0.5, 0.625, 0.75, 0.375, 0.75, 0.375, 0.25, 0.625, 0.25, 0.625, 0.5, 0.375, 0.5])
me_cube_062.materials.append(mat_material_wooden_post_016)
me_cube_062.use_remesh_preserve_volume = False
me_cube_062.use_remesh_preserve_attributes = False
me_cube_062.use_mirror_vertex_groups = False
me_cube_062.update()
me_cube_061 = bpy.data.meshes.new('Cube.061')
me_cube_061.from_pydata([(1.0, 1.0, 1.0), (1.0, 1.0, -1.0), (1.0, -1.0, 1.0), (1.0, -1.0, -1.0), (-1.0, 1.0, 1.0), (-1.0, 1.0, -1.0), (-1.0, -1.0, 1.0), (-1.0, -1.0, -1.0)], [], [(0, 4, 6, 2), (3, 2, 6, 7), (7, 6, 4, 5), (5, 1, 3, 7), (1, 0, 2, 3), (5, 4, 0, 1)])
_uv = me_cube_061.uv_layers.new(name='UVMap')
_uv.uv.foreach_set('vector', [0.625, 0.5, 0.875, 0.5, 0.875, 0.75, 0.625, 0.75, 0.375, 0.75, 0.625, 0.75, 0.625, 1.0, 0.375, 1.0, 0.375, 0.0, 0.625, 0.0, 0.625, 0.25, 0.375, 0.25, 0.125, 0.5, 0.375, 0.5, 0.375, 0.75, 0.125, 0.75, 0.375, 0.5, 0.625, 0.5, 0.625, 0.75, 0.375, 0.75, 0.375, 0.25, 0.625, 0.25, 0.625, 0.5, 0.375, 0.5])
me_cube_061.materials.append(mat_material_wooden_post_015)
me_cube_061.use_remesh_preserve_volume = False
me_cube_061.use_remesh_preserve_attributes = False
me_cube_061.use_mirror_vertex_groups = False
me_cube_061.update()
me_cube_060 = bpy.data.meshes.new('Cube.060')
me_cube_060.from_pydata([(1.0, 1.0, 1.0), (1.0, 1.0, -1.0), (1.0, -1.0, 1.0), (1.0, -1.0, -1.0), (-1.0, 1.0, 1.0), (-1.0, 1.0, -1.0), (-1.0, -1.0, 1.0), (-1.0, -1.0, -1.0)], [], [(0, 4, 6, 2), (3, 2, 6, 7), (7, 6, 4, 5), (5, 1, 3, 7), (1, 0, 2, 3), (5, 4, 0, 1)])
_uv = me_cube_060.uv_layers.new(name='UVMap')
_uv.uv.foreach_set('vector', [0.625, 0.5, 0.875, 0.5, 0.875, 0.75, 0.625, 0.75, 0.375, 0.75, 0.625, 0.75, 0.625, 1.0, 0.375, 1.0, 0.375, 0.0, 0.625, 0.0, 0.625, 0.25, 0.375, 0.25, 0.125, 0.5, 0.375, 0.5, 0.375, 0.75, 0.125, 0.75, 0.375, 0.5, 0.625, 0.5, 0.625, 0.75, 0.375, 0.75, 0.375, 0.25, 0.625, 0.25, 0.625, 0.5, 0.375, 0.5])
me_cube_060.materials.append(mat_material_wooden_post_014)
me_cube_060.use_remesh_preserve_volume = False
me_cube_060.use_remesh_preserve_attributes = False
me_cube_060.use_mirror_vertex_groups = False
me_cube_060.update()
me_cube_059 = bpy.data.meshes.new('Cube.059')
me_cube_059.from_pydata([(1.0, 1.0, 1.0), (1.0, 1.0, -1.0), (1.0, -1.0, 1.0), (1.0, -1.0, -1.0), (-1.0, 1.0, 1.0), (-1.0, 1.0, -1.0), (-1.0, -1.0, 1.0), (-1.0, -1.0, -1.0)], [], [(0, 4, 6, 2), (3, 2, 6, 7), (7, 6, 4, 5), (5, 1, 3, 7), (1, 0, 2, 3), (5, 4, 0, 1)])
_uv = me_cube_059.uv_layers.new(name='UVMap')
_uv.uv.foreach_set('vector', [0.625, 0.5, 0.875, 0.5, 0.875, 0.75, 0.625, 0.75, 0.375, 0.75, 0.625, 0.75, 0.625, 1.0, 0.375, 1.0, 0.375, 0.0, 0.625, 0.0, 0.625, 0.25, 0.375, 0.25, 0.125, 0.5, 0.375, 0.5, 0.375, 0.75, 0.125, 0.75, 0.375, 0.5, 0.625, 0.5, 0.625, 0.75, 0.375, 0.75, 0.375, 0.25, 0.625, 0.25, 0.625, 0.5, 0.375, 0.5])
me_cube_059.materials.append(mat_material_wooden_post_013)
me_cube_059.use_remesh_preserve_volume = False
me_cube_059.use_remesh_preserve_attributes = False
me_cube_059.use_mirror_vertex_groups = False
me_cube_059.update()
me_cube_069 = bpy.data.meshes.new('Cube.069')
me_cube_069.from_pydata([(1.0, 1.0, 1.0), (1.0, 1.0, -1.0), (1.0, -1.0, 1.0), (1.0, -1.0, -1.0), (-1.0, 1.0, 1.0), (-1.0, 1.0, -1.0), (-1.0, -1.0, 1.0), (-1.0, -1.0, -1.0)], [], [(0, 4, 6, 2), (3, 2, 6, 7), (7, 6, 4, 5), (5, 1, 3, 7), (1, 0, 2, 3), (5, 4, 0, 1)])
_uv = me_cube_069.uv_layers.new(name='UVMap')
_uv.uv.foreach_set('vector', [0.625, 0.5, 0.875, 0.5, 0.875, 0.75, 0.625, 0.75, 0.375, 0.75, 0.625, 0.75, 0.625, 1.0, 0.375, 1.0, 0.375, 0.0, 0.625, 0.0, 0.625, 0.25, 0.375, 0.25, 0.125, 0.5, 0.375, 0.5, 0.375, 0.75, 0.125, 0.75, 0.375, 0.5, 0.625, 0.5, 0.625, 0.75, 0.375, 0.75, 0.375, 0.25, 0.625, 0.25, 0.625, 0.5, 0.375, 0.5])
me_cube_069.materials.append(mat_material_wooden_post_023)
me_cube_069.use_remesh_preserve_volume = False
me_cube_069.use_remesh_preserve_attributes = False
me_cube_069.use_mirror_vertex_groups = False
me_cube_069.update()
me_cube_068 = bpy.data.meshes.new('Cube.068')
me_cube_068.from_pydata([(1.0, 1.0, 1.0), (1.0, 1.0, -1.0), (1.0, -1.0, 1.0), (1.0, -1.0, -1.0), (-1.0, 1.0, 1.0), (-1.0, 1.0, -1.0), (-1.0, -1.0, 1.0), (-1.0, -1.0, -1.0)], [], [(0, 4, 6, 2), (3, 2, 6, 7), (7, 6, 4, 5), (5, 1, 3, 7), (1, 0, 2, 3), (5, 4, 0, 1)])
_uv = me_cube_068.uv_layers.new(name='UVMap')
_uv.uv.foreach_set('vector', [0.625, 0.5, 0.875, 0.5, 0.875, 0.75, 0.625, 0.75, 0.375, 0.75, 0.625, 0.75, 0.625, 1.0, 0.375, 1.0, 0.375, 0.0, 0.625, 0.0, 0.625, 0.25, 0.375, 0.25, 0.125, 0.5, 0.375, 0.5, 0.375, 0.75, 0.125, 0.75, 0.375, 0.5, 0.625, 0.5, 0.625, 0.75, 0.375, 0.75, 0.375, 0.25, 0.625, 0.25, 0.625, 0.5, 0.375, 0.5])
me_cube_068.materials.append(mat_material_wooden_post_022)
me_cube_068.use_remesh_preserve_volume = False
me_cube_068.use_remesh_preserve_attributes = False
me_cube_068.use_mirror_vertex_groups = False
me_cube_068.update()
me_cube_067 = bpy.data.meshes.new('Cube.067')
me_cube_067.from_pydata([(1.0, 1.0, 1.0), (1.0, 1.0, -1.0), (1.0, -1.0, 1.0), (1.0, -1.0, -1.0), (-1.0, 1.0, 1.0), (-1.0, 1.0, -1.0), (-1.0, -1.0, 1.0), (-1.0, -1.0, -1.0)], [], [(0, 4, 6, 2), (3, 2, 6, 7), (7, 6, 4, 5), (5, 1, 3, 7), (1, 0, 2, 3), (5, 4, 0, 1)])
_uv = me_cube_067.uv_layers.new(name='UVMap')
_uv.uv.foreach_set('vector', [0.625, 0.5, 0.875, 0.5, 0.875, 0.75, 0.625, 0.75, 0.375, 0.75, 0.625, 0.75, 0.625, 1.0, 0.375, 1.0, 0.375, 0.0, 0.625, 0.0, 0.625, 0.25, 0.375, 0.25, 0.125, 0.5, 0.375, 0.5, 0.375, 0.75, 0.125, 0.75, 0.375, 0.5, 0.625, 0.5, 0.625, 0.75, 0.375, 0.75, 0.375, 0.25, 0.625, 0.25, 0.625, 0.5, 0.375, 0.5])
me_cube_067.materials.append(mat_material_wooden_post_021)
me_cube_067.use_remesh_preserve_volume = False
me_cube_067.use_remesh_preserve_attributes = False
me_cube_067.use_mirror_vertex_groups = False
me_cube_067.update()
me_cube_066 = bpy.data.meshes.new('Cube.066')
me_cube_066.from_pydata([(1.0, 1.0, 1.0), (1.0, 1.0, -1.0), (1.0, -1.0, 1.0), (1.0, -1.0, -1.0), (-1.0, 1.0, 1.0), (-1.0, 1.0, -1.0), (-1.0, -1.0, 1.0), (-1.0, -1.0, -1.0)], [], [(0, 4, 6, 2), (3, 2, 6, 7), (7, 6, 4, 5), (5, 1, 3, 7), (1, 0, 2, 3), (5, 4, 0, 1)])
_uv = me_cube_066.uv_layers.new(name='UVMap')
_uv.uv.foreach_set('vector', [0.625, 0.5, 0.875, 0.5, 0.875, 0.75, 0.625, 0.75, 0.375, 0.75, 0.625, 0.75, 0.625, 1.0, 0.375, 1.0, 0.375, 0.0, 0.625, 0.0, 0.625, 0.25, 0.375, 0.25, 0.125, 0.5, 0.375, 0.5, 0.375, 0.75, 0.125, 0.75, 0.375, 0.5, 0.625, 0.5, 0.625, 0.75, 0.375, 0.75, 0.375, 0.25, 0.625, 0.25, 0.625, 0.5, 0.375, 0.5])
me_cube_066.materials.append(mat_material_wooden_post_020)
me_cube_066.use_remesh_preserve_volume = False
me_cube_066.use_remesh_preserve_attributes = False
me_cube_066.use_mirror_vertex_groups = False
me_cube_066.update()
me_cube_065 = bpy.data.meshes.new('Cube.065')
me_cube_065.from_pydata([(1.0, 1.0, 1.0), (1.0, 1.0, -1.0), (1.0, -1.0, 1.0), (1.0, -1.0, -1.0), (-1.0, 1.0, 1.0), (-1.0, 1.0, -1.0), (-1.0, -1.0, 1.0), (-1.0, -1.0, -1.0)], [], [(0, 4, 6, 2), (3, 2, 6, 7), (7, 6, 4, 5), (5, 1, 3, 7), (1, 0, 2, 3), (5, 4, 0, 1)])
_uv = me_cube_065.uv_layers.new(name='UVMap')
_uv.uv.foreach_set('vector', [0.625, 0.5, 0.875, 0.5, 0.875, 0.75, 0.625, 0.75, 0.375, 0.75, 0.625, 0.75, 0.625, 1.0, 0.375, 1.0, 0.375, 0.0, 0.625, 0.0, 0.625, 0.25, 0.375, 0.25, 0.125, 0.5, 0.375, 0.5, 0.375, 0.75, 0.125, 0.75, 0.375, 0.5, 0.625, 0.5, 0.625, 0.75, 0.375, 0.75, 0.375, 0.25, 0.625, 0.25, 0.625, 0.5, 0.375, 0.5])
me_cube_065.materials.append(mat_material_wooden_post_019)
me_cube_065.use_remesh_preserve_volume = False
me_cube_065.use_remesh_preserve_attributes = False
me_cube_065.use_mirror_vertex_groups = False
me_cube_065.update()

# ---- objects
ob_cube = bpy.data.objects.new('Cube', me_cube)
ob_body_004 = bpy.data.objects.new('Body.004', me_cube_025)
ob_roof1_004 = bpy.data.objects.new('Roof1.004', me_cube_026)
ob_roof2_004 = bpy.data.objects.new('Roof2.004', me_cube_024)
ob_body_006 = bpy.data.objects.new('Body.006', me_cube_044)
ob_roof1_006 = bpy.data.objects.new('Roof1.006', me_cube_045)
ob_roof2_006 = bpy.data.objects.new('Roof2.006', me_cube_046)
ob_cube_002 = bpy.data.objects.new('Cube.002', me_cube_048)
ob_cube_004 = bpy.data.objects.new('Cube.004', me_cube_049)
ob_cube_005 = bpy.data.objects.new('Cube.005', me_cube_050)
ob_cube_006 = bpy.data.objects.new('Cube.006', me_cube_051)
ob_cube_007 = bpy.data.objects.new('Cube.007', me_cube_052)
ob_cube_003 = bpy.data.objects.new('Cube.003', me_cube_035)
ob_cube_013 = bpy.data.objects.new('Cube.013', me_cube_058)
ob_cube_012 = bpy.data.objects.new('Cube.012', me_cube_057)
ob_cube_011 = bpy.data.objects.new('Cube.011', me_cube_056)
ob_cube_010 = bpy.data.objects.new('Cube.010', me_cube_055)
ob_cube_009 = bpy.data.objects.new('Cube.009', me_cube_054)
ob_cube_008 = bpy.data.objects.new('Cube.008', me_cube_053)
ob_cube_019 = bpy.data.objects.new('Cube.019', me_cube_064)
ob_cube_018 = bpy.data.objects.new('Cube.018', me_cube_063)
ob_cube_017 = bpy.data.objects.new('Cube.017', me_cube_062)
ob_cube_016 = bpy.data.objects.new('Cube.016', me_cube_061)
ob_cube_015 = bpy.data.objects.new('Cube.015', me_cube_060)
ob_cube_014 = bpy.data.objects.new('Cube.014', me_cube_059)
ob_cube_023 = bpy.data.objects.new('Cube.023', me_cube_069)
ob_cube_022 = bpy.data.objects.new('Cube.022', me_cube_068)
ob_cube_021 = bpy.data.objects.new('Cube.021', me_cube_067)
ob_cube_020 = bpy.data.objects.new('Cube.020', me_cube_066)
ob_cube_001 = bpy.data.objects.new('Cube.001', me_cube_065)

# ---- transforms, parenting, visibility, modifiers, constraints
ob_cube.location = (0.5, 0.5, 0.01)
ob_cube.rotation_euler = (0.0, -0.0, -1.571)
ob_cube.scale = (0.5, 0.5, 0.01)
ob_cube.lock_rotations_4d = False
ob_cube.empty_display_type = 'ARROWS'
ob_cube.lineart.crease_threshold = 0.0
ob_body_004.location = (0.4941, 0.3247, 0.135)
ob_body_004.rotation_euler = (0.0, -0.0, -3.142)
ob_body_004.scale = (0.3061, 0.115, 0.115)
ob_body_004.lineart.crease_threshold = 0.0
ob_roof1_004.parent = ob_body_004
ob_roof1_004.matrix_parent_inverse = Matrix(((-4.16, 2.347e-06, 0.0, 2.732), (-4.514e-06, -8.0, -0.0, 3.084), (0.0, -0.0, 7.407, -1.222), (-0.0, 0.0, -0.0, 1.0)))
ob_roof1_004.location = (0.6568, 0.4677, 0.335)
ob_roof1_004.rotation_euler = (0.0, 0.0, -6.517e-07)
ob_roof1_004.scale = (0.2404, 0.085, 0.035)
ob_roof1_004.lineart.crease_threshold = 0.0
ob_roof2_004.parent = ob_body_004
ob_roof2_004.matrix_parent_inverse = Matrix(((-4.16, 2.347e-06, 0.0, 2.732), (-4.514e-06, -8.0, -0.0, 3.084), (0.0, -0.0, 7.407, -1.222), (-0.0, 0.0, -0.0, 1.0)))
ob_roof2_004.location = (0.6568, 0.2977, 0.335)
ob_roof2_004.rotation_euler = (0.0, -0.0, 3.142)
ob_roof2_004.scale = (0.2404, 0.085, 0.035)
ob_roof2_004.lineart.crease_threshold = 0.0
ob_body_006.location = (0.4941, 0.3247, 0.346)
ob_body_006.rotation_euler = (0.0, -0.0, -3.142)
ob_body_006.scale = (0.2423, 0.09503, 0.08083)
ob_body_006.lineart.crease_threshold = 0.0
ob_roof1_006.parent = ob_body_006
ob_roof1_006.matrix_parent_inverse = Matrix(((-4.16, 2.347e-06, 0.0, 2.732), (-4.514e-06, -8.0, -0.0, 3.084), (0.0, -0.0, 7.407, -1.222), (-0.0, 0.0, -0.0, 1.0)))
ob_roof1_006.location = (0.6568, 0.4677, 0.335)
ob_roof1_006.rotation_euler = (0.0, 0.0, -6.517e-07)
ob_roof1_006.scale = (0.2404, 0.085, 0.035)
ob_roof1_006.lineart.crease_threshold = 0.0
ob_roof2_006.parent = ob_body_006
ob_roof2_006.matrix_parent_inverse = Matrix(((-4.16, 2.347e-06, 0.0, 2.732), (-4.514e-06, -8.0, -0.0, 3.084), (0.0, -0.0, 7.407, -1.222), (-0.0, 0.0, -0.0, 1.0)))
ob_roof2_006.location = (0.6568, 0.2977, 0.335)
ob_roof2_006.rotation_euler = (0.0, -0.0, 3.142)
ob_roof2_006.scale = (0.2404, 0.085, 0.035)
ob_roof2_006.lineart.crease_threshold = 0.0
ob_cube_002.location = (0.95, 0.65, 0.075)
ob_cube_002.rotation_euler = (0.0, -0.0, -1.571)
ob_cube_002.scale = (0.015, 0.015, 0.05321)
ob_cube_002.lock_rotations_4d = False
ob_cube_002.empty_display_type = 'ARROWS'
ob_cube_002.lineart.crease_threshold = 0.0
ob_cube_004.location = (0.95, 0.5125, 0.075)
ob_cube_004.rotation_euler = (0.0, -0.0, -1.571)
ob_cube_004.scale = (0.015, 0.015, 0.05321)
ob_cube_004.lock_rotations_4d = False
ob_cube_004.empty_display_type = 'ARROWS'
ob_cube_004.lineart.crease_threshold = 0.0
ob_cube_005.location = (0.95, 0.375, 0.075)
ob_cube_005.rotation_euler = (0.0, -0.0, -1.571)
ob_cube_005.scale = (0.015, 0.015, 0.05321)
ob_cube_005.lock_rotations_4d = False
ob_cube_005.empty_display_type = 'ARROWS'
ob_cube_005.lineart.crease_threshold = 0.0
ob_cube_006.location = (0.95, 0.2375, 0.075)
ob_cube_006.rotation_euler = (0.0, -0.0, -1.571)
ob_cube_006.scale = (0.015, 0.015, 0.05321)
ob_cube_006.lock_rotations_4d = False
ob_cube_006.empty_display_type = 'ARROWS'
ob_cube_006.lineart.crease_threshold = 0.0
ob_cube_007.location = (0.95, 0.1, 0.075)
ob_cube_007.rotation_euler = (0.0, -0.0, -1.571)
ob_cube_007.scale = (0.015, 0.015, 0.05321)
ob_cube_007.lock_rotations_4d = False
ob_cube_007.empty_display_type = 'ARROWS'
ob_cube_007.lineart.crease_threshold = 0.0
ob_cube_003.location = (0.95, 0.925, 0.075)
ob_cube_003.rotation_euler = (0.0, -0.0, -1.571)
ob_cube_003.scale = (0.015, 0.015, 0.05321)
ob_cube_003.lock_rotations_4d = False
ob_cube_003.empty_display_type = 'ARROWS'
ob_cube_003.lineart.crease_threshold = 0.0
ob_cube_013.location = (0.1358, 0.9295, 0.075)
ob_cube_013.scale = (0.015, 0.015, 0.05321)
ob_cube_013.lock_rotations_4d = False
ob_cube_013.empty_display_type = 'ARROWS'
ob_cube_013.lineart.crease_threshold = 0.0
ob_cube_012.location = (0.2733, 0.9295, 0.075)
ob_cube_012.scale = (0.015, 0.015, 0.05321)
ob_cube_012.lock_rotations_4d = False
ob_cube_012.empty_display_type = 'ARROWS'
ob_cube_012.lineart.crease_threshold = 0.0
ob_cube_011.location = (0.4108, 0.9295, 0.075)
ob_cube_011.scale = (0.015, 0.015, 0.05321)
ob_cube_011.lock_rotations_4d = False
ob_cube_011.empty_display_type = 'ARROWS'
ob_cube_011.lineart.crease_threshold = 0.0
ob_cube_010.location = (0.5483, 0.9295, 0.075)
ob_cube_010.scale = (0.015, 0.015, 0.05321)
ob_cube_010.lock_rotations_4d = False
ob_cube_010.empty_display_type = 'ARROWS'
ob_cube_010.lineart.crease_threshold = 0.0
ob_cube_009.location = (0.6858, 0.9295, 0.075)
ob_cube_009.scale = (0.015, 0.015, 0.05321)
ob_cube_009.lock_rotations_4d = False
ob_cube_009.empty_display_type = 'ARROWS'
ob_cube_009.lineart.crease_threshold = 0.0
ob_cube_008.location = (0.8233, 0.9295, 0.075)
ob_cube_008.scale = (0.015, 0.015, 0.05321)
ob_cube_008.lock_rotations_4d = False
ob_cube_008.empty_display_type = 'ARROWS'
ob_cube_008.lineart.crease_threshold = 0.0
ob_cube_019.location = (0.1213, 0.7875, 0.0783)
ob_cube_019.rotation_euler = (0.0, -0.0, -1.571)
ob_cube_019.scale = (0.015, 0.015, 0.05321)
ob_cube_019.lock_rotations_4d = False
ob_cube_019.empty_display_type = 'ARROWS'
ob_cube_019.lineart.crease_threshold = 0.0
ob_cube_018.location = (0.1213, 0.65, 0.0783)
ob_cube_018.rotation_euler = (0.0, -0.0, -1.571)
ob_cube_018.scale = (0.015, 0.015, 0.05321)
ob_cube_018.lock_rotations_4d = False
ob_cube_018.empty_display_type = 'ARROWS'
ob_cube_018.lineart.crease_threshold = 0.0
ob_cube_017.location = (0.1213, 0.5125, 0.0783)
ob_cube_017.rotation_euler = (0.0, -0.0, -1.571)
ob_cube_017.scale = (0.015, 0.015, 0.05321)
ob_cube_017.lock_rotations_4d = False
ob_cube_017.empty_display_type = 'ARROWS'
ob_cube_017.lineart.crease_threshold = 0.0
ob_cube_016.location = (0.1213, 0.375, 0.0783)
ob_cube_016.rotation_euler = (0.0, -0.0, -1.571)
ob_cube_016.scale = (0.015, 0.015, 0.05321)
ob_cube_016.lock_rotations_4d = False
ob_cube_016.empty_display_type = 'ARROWS'
ob_cube_016.lineart.crease_threshold = 0.0
ob_cube_015.location = (0.1213, 0.2375, 0.0783)
ob_cube_015.rotation_euler = (0.0, -0.0, -1.571)
ob_cube_015.scale = (0.015, 0.015, 0.05321)
ob_cube_015.lock_rotations_4d = False
ob_cube_015.empty_display_type = 'ARROWS'
ob_cube_015.lineart.crease_threshold = 0.0
ob_cube_014.location = (0.1213, 0.1, 0.0783)
ob_cube_014.rotation_euler = (0.0, -0.0, -1.571)
ob_cube_014.scale = (0.015, 0.015, 0.05321)
ob_cube_014.lock_rotations_4d = False
ob_cube_014.empty_display_type = 'ARROWS'
ob_cube_014.lineart.crease_threshold = 0.0
ob_cube_023.location = (0.8233, 0.1057, 0.075)
ob_cube_023.scale = (0.015, 0.015, 0.05321)
ob_cube_023.lock_rotations_4d = False
ob_cube_023.empty_display_type = 'ARROWS'
ob_cube_023.lineart.crease_threshold = 0.0
ob_cube_022.location = (0.6858, 0.1057, 0.075)
ob_cube_022.scale = (0.015, 0.015, 0.05321)
ob_cube_022.lock_rotations_4d = False
ob_cube_022.empty_display_type = 'ARROWS'
ob_cube_022.lineart.crease_threshold = 0.0
ob_cube_021.location = (0.5483, 0.1057, 0.075)
ob_cube_021.scale = (0.015, 0.015, 0.05321)
ob_cube_021.lock_rotations_4d = False
ob_cube_021.empty_display_type = 'ARROWS'
ob_cube_021.lineart.crease_threshold = 0.0
ob_cube_020.location = (0.4108, 0.1057, 0.075)
ob_cube_020.scale = (0.015, 0.015, 0.05321)
ob_cube_020.lock_rotations_4d = False
ob_cube_020.empty_display_type = 'ARROWS'
ob_cube_020.lineart.crease_threshold = 0.0
ob_cube_001.location = (0.2733, 0.1057, 0.075)
ob_cube_001.scale = (0.015, 0.015, 0.05321)
ob_cube_001.lock_rotations_4d = False
ob_cube_001.empty_display_type = 'ARROWS'
ob_cube_001.lineart.crease_threshold = 0.0

# ---- collection membership
col_collection.objects.link(ob_cube)
col_house5.objects.link(ob_body_004)
col_house5.objects.link(ob_roof1_004)
col_house5.objects.link(ob_roof2_004)
col_house5_002.objects.link(ob_body_006)
col_house5_002.objects.link(ob_roof1_006)
col_house5_002.objects.link(ob_roof2_006)
col_posts.objects.link(ob_cube_002)
col_posts.objects.link(ob_cube_004)
col_posts.objects.link(ob_cube_005)
col_posts.objects.link(ob_cube_006)
col_posts.objects.link(ob_cube_007)
col_posts.objects.link(ob_cube_003)
col_posts.objects.link(ob_cube_013)
col_posts.objects.link(ob_cube_012)
col_posts.objects.link(ob_cube_011)
col_posts.objects.link(ob_cube_010)
col_posts.objects.link(ob_cube_009)
col_posts.objects.link(ob_cube_008)
col_posts.objects.link(ob_cube_019)
col_posts.objects.link(ob_cube_018)
col_posts.objects.link(ob_cube_017)
col_posts.objects.link(ob_cube_016)
col_posts.objects.link(ob_cube_015)
col_posts.objects.link(ob_cube_014)
col_posts.objects.link(ob_cube_023)
col_posts.objects.link(ob_cube_022)
col_posts.objects.link(ob_cube_021)
col_posts.objects.link(ob_cube_020)
col_posts.objects.link(ob_cube_001)

# ---- scene / render settings (as saved in the file)
scene.frame_start = 1; scene.frame_end = 250; scene.frame_set(0)
scene.render.engine = 'BLENDER_EEVEE_NEXT'
scene.cycles.use_denoising = False
scene.cycles.samples = 128
scene.cycles.sampling_pattern = 'TABULATED_SOBOL'
scene.cycles.use_adaptive_sampling = False
scene.cycles.use_light_tree = False
scene.view_settings.view_transform = 'Filmic'
bpy.context.view_layer.update()

# ---- added for rendering (the .blend has no active camera and no usable light): camera, sun
cam_auto = bpy.data.cameras.new('AutoCamera')
cam_auto.lens = 50.0
cam_auto.sensor_width = 36.0
cam_auto.clip_end = 1000.0
ob_auto_camera = bpy.data.objects.new('AutoCamera', cam_auto)
scene.collection.objects.link(ob_auto_camera)
ob_auto_camera.location = (1.87846, -1.15415, 1.33712)
ob_auto_camera.rotation_euler = (1.09748, -7.21219e-08, 0.694738)
scene.camera = ob_auto_camera
light_auto_sun = bpy.data.lights.new('AutoSun', 'SUN')
light_auto_sun.energy = 3.0
light_auto_sun.angle = 0.0523599
ob_auto_sun = bpy.data.objects.new('AutoSun', light_auto_sun)
scene.collection.objects.link(ob_auto_sun)
ob_auto_sun.rotation_euler = (0.872665, 0.174533, 0.523599)
bpy.context.view_layer.update()
